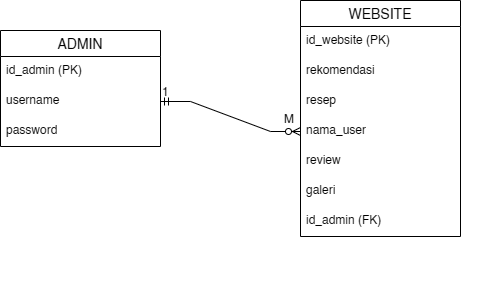

The diagram above was exported from draw.io. Its source (the exported page's mxGraphModel, read from the mxfile embedded in the PNG):
<mxGraphModel dx="1493" dy="624" grid="1" gridSize="10" guides="1" tooltips="1" connect="1" arrows="1" fold="1" page="1" pageScale="1" pageWidth="1169" pageHeight="827" math="0" shadow="0">
  <root>
    <mxCell id="0" />
    <mxCell id="1" parent="0" />
    <mxCell id="2" value="WEBSITE" style="swimlane;fontStyle=0;childLayout=stackLayout;horizontal=1;startSize=26;horizontalStack=0;resizeParent=1;resizeParentMax=0;resizeLast=0;collapsible=1;marginBottom=0;align=center;fontSize=14;" vertex="1" parent="1">
      <mxGeometry x="510" y="140" width="160" height="236" as="geometry" />
    </mxCell>
    <mxCell id="3" value="id_website (PK)" style="text;strokeColor=none;fillColor=none;spacingLeft=4;spacingRight=4;overflow=hidden;rotatable=0;points=[[0,0.5],[1,0.5]];portConstraint=eastwest;fontSize=12;whiteSpace=wrap;html=1;" vertex="1" parent="2">
      <mxGeometry y="26" width="160" height="30" as="geometry" />
    </mxCell>
    <mxCell id="4" value="rekomendasi" style="text;strokeColor=none;fillColor=none;spacingLeft=4;spacingRight=4;overflow=hidden;rotatable=0;points=[[0,0.5],[1,0.5]];portConstraint=eastwest;fontSize=12;whiteSpace=wrap;html=1;" vertex="1" parent="2">
      <mxGeometry y="56" width="160" height="30" as="geometry" />
    </mxCell>
    <mxCell id="5" value="resep" style="text;strokeColor=none;fillColor=none;spacingLeft=4;spacingRight=4;overflow=hidden;rotatable=0;points=[[0,0.5],[1,0.5]];portConstraint=eastwest;fontSize=12;whiteSpace=wrap;html=1;" vertex="1" parent="2">
      <mxGeometry y="86" width="160" height="30" as="geometry" />
    </mxCell>
    <mxCell id="6" value="nama_user" style="text;strokeColor=none;fillColor=none;spacingLeft=4;spacingRight=4;overflow=hidden;rotatable=0;points=[[0,0.5],[1,0.5]];portConstraint=eastwest;fontSize=12;whiteSpace=wrap;html=1;" vertex="1" parent="2">
      <mxGeometry y="116" width="160" height="30" as="geometry" />
    </mxCell>
    <mxCell id="7" value="review" style="text;strokeColor=none;fillColor=none;spacingLeft=4;spacingRight=4;overflow=hidden;rotatable=0;points=[[0,0.5],[1,0.5]];portConstraint=eastwest;fontSize=12;whiteSpace=wrap;html=1;" vertex="1" parent="2">
      <mxGeometry y="146" width="160" height="30" as="geometry" />
    </mxCell>
    <mxCell id="8" value="galeri" style="text;strokeColor=none;fillColor=none;spacingLeft=4;spacingRight=4;overflow=hidden;rotatable=0;points=[[0,0.5],[1,0.5]];portConstraint=eastwest;fontSize=12;whiteSpace=wrap;html=1;" vertex="1" parent="2">
      <mxGeometry y="176" width="160" height="30" as="geometry" />
    </mxCell>
    <mxCell id="9" value="id_admin (FK)" style="text;strokeColor=none;fillColor=none;spacingLeft=4;spacingRight=4;overflow=hidden;rotatable=0;points=[[0,0.5],[1,0.5]];portConstraint=eastwest;fontSize=12;whiteSpace=wrap;html=1;" vertex="1" parent="2">
      <mxGeometry y="206" width="160" height="30" as="geometry" />
    </mxCell>
    <mxCell id="10" value="ADMIN" style="swimlane;fontStyle=0;childLayout=stackLayout;horizontal=1;startSize=26;horizontalStack=0;resizeParent=1;resizeParentMax=0;resizeLast=0;collapsible=1;marginBottom=0;align=center;fontSize=14;" vertex="1" parent="1">
      <mxGeometry x="210" y="170" width="160" height="116" as="geometry" />
    </mxCell>
    <mxCell id="11" value="id_admin (PK)" style="text;strokeColor=none;fillColor=none;spacingLeft=4;spacingRight=4;overflow=hidden;rotatable=0;points=[[0,0.5],[1,0.5]];portConstraint=eastwest;fontSize=12;whiteSpace=wrap;html=1;" vertex="1" parent="10">
      <mxGeometry y="26" width="160" height="30" as="geometry" />
    </mxCell>
    <mxCell id="12" value="username&amp;nbsp;" style="text;strokeColor=none;fillColor=none;spacingLeft=4;spacingRight=4;overflow=hidden;rotatable=0;points=[[0,0.5],[1,0.5]];portConstraint=eastwest;fontSize=12;whiteSpace=wrap;html=1;" vertex="1" parent="10">
      <mxGeometry y="56" width="160" height="30" as="geometry" />
    </mxCell>
    <mxCell id="13" value="password" style="text;strokeColor=none;fillColor=none;spacingLeft=4;spacingRight=4;overflow=hidden;rotatable=0;points=[[0,0.5],[1,0.5]];portConstraint=eastwest;fontSize=12;whiteSpace=wrap;html=1;" vertex="1" parent="10">
      <mxGeometry y="86" width="160" height="30" as="geometry" />
    </mxCell>
    <mxCell id="14" value="" style="edgeStyle=entityRelationEdgeStyle;fontSize=12;html=1;endArrow=ERzeroToMany;startArrow=ERmandOne;rounded=0;exitX=1;exitY=0.5;exitDx=0;exitDy=0;entryX=0;entryY=0.5;entryDx=0;entryDy=0;" edge="1" source="12" target="6" parent="1">
      <mxGeometry width="100" height="100" relative="1" as="geometry">
        <mxPoint x="410" y="350" as="sourcePoint" />
        <mxPoint x="510" y="250" as="targetPoint" />
      </mxGeometry>
    </mxCell>
    <mxCell id="15" value="1" style="resizable=0;html=1;whiteSpace=wrap;align=left;verticalAlign=bottom;" connectable="0" vertex="1" parent="1">
      <mxGeometry x="370" y="240" as="geometry" />
    </mxCell>
    <mxCell id="16" value="M" style="resizable=0;html=1;whiteSpace=wrap;align=right;verticalAlign=bottom;" connectable="0" vertex="1" parent="1">
      <mxGeometry x="710.0000000000001" y="420" as="geometry">
        <mxPoint x="-205" y="-153" as="offset" />
      </mxGeometry>
    </mxCell>
  </root>
</mxGraphModel>